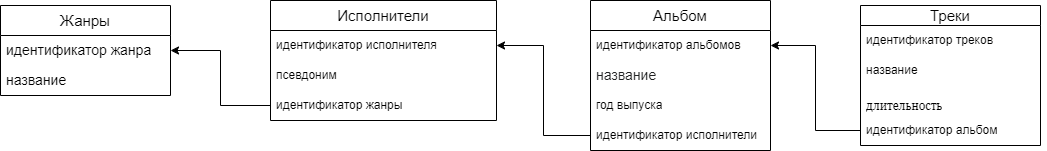

The diagram above was exported from draw.io. Its source (the exported page's mxGraphModel, read from the mxfile embedded in the PNG):
<mxGraphModel dx="1434" dy="764" grid="1" gridSize="10" guides="1" tooltips="1" connect="1" arrows="1" fold="1" page="1" pageScale="1" pageWidth="827" pageHeight="1169" math="0" shadow="0">
  <root>
    <mxCell id="0" />
    <mxCell id="1" parent="0" />
    <mxCell id="NHHtbIi5DeICiiuZxpGB-3" value="&lt;font style=&quot;vertical-align: inherit;&quot;&gt;&lt;font style=&quot;vertical-align: inherit; font-size: 15px;&quot;&gt;Жанры&lt;/font&gt;&lt;/font&gt;" style="swimlane;fontStyle=0;childLayout=stackLayout;horizontal=1;startSize=30;horizontalStack=0;resizeParent=1;resizeParentMax=0;resizeLast=0;collapsible=1;marginBottom=0;whiteSpace=wrap;html=1;" parent="1" vertex="1">
      <mxGeometry x="20" y="40" width="170" height="90" as="geometry" />
    </mxCell>
    <mxCell id="NHHtbIi5DeICiiuZxpGB-4" value="&lt;span style=&quot;font-size: 14px;&quot;&gt;идентификатор жанра&lt;/span&gt;" style="text;strokeColor=none;fillColor=none;align=left;verticalAlign=middle;spacingLeft=4;spacingRight=4;overflow=hidden;points=[[0,0.5],[1,0.5]];portConstraint=eastwest;rotatable=0;whiteSpace=wrap;html=1;" parent="NHHtbIi5DeICiiuZxpGB-3" vertex="1">
      <mxGeometry y="30" width="170" height="30" as="geometry" />
    </mxCell>
    <mxCell id="NHHtbIi5DeICiiuZxpGB-5" value="&lt;font style=&quot;vertical-align: inherit;&quot;&gt;&lt;font style=&quot;vertical-align: inherit; font-size: 14px;&quot;&gt;название&lt;/font&gt;&lt;/font&gt;" style="text;strokeColor=none;fillColor=none;align=left;verticalAlign=middle;spacingLeft=4;spacingRight=4;overflow=hidden;points=[[0,0.5],[1,0.5]];portConstraint=eastwest;rotatable=0;whiteSpace=wrap;html=1;" parent="NHHtbIi5DeICiiuZxpGB-3" vertex="1">
      <mxGeometry y="60" width="170" height="30" as="geometry" />
    </mxCell>
    <mxCell id="NHHtbIi5DeICiiuZxpGB-8" value="&lt;font style=&quot;vertical-align: inherit;&quot;&gt;&lt;font style=&quot;vertical-align: inherit; font-size: 15px;&quot;&gt;Исполнители&lt;/font&gt;&lt;/font&gt;" style="swimlane;fontStyle=0;childLayout=stackLayout;horizontal=1;startSize=30;horizontalStack=0;resizeParent=1;resizeParentMax=0;resizeLast=0;collapsible=1;marginBottom=0;whiteSpace=wrap;html=1;" parent="1" vertex="1">
      <mxGeometry x="290" y="35" width="226" height="120" as="geometry" />
    </mxCell>
    <mxCell id="NHHtbIi5DeICiiuZxpGB-9" value="идентификатор исполнителя" style="text;strokeColor=none;fillColor=none;align=left;verticalAlign=middle;spacingLeft=4;spacingRight=4;overflow=hidden;points=[[0,0.5],[1,0.5]];portConstraint=eastwest;rotatable=0;whiteSpace=wrap;html=1;" parent="NHHtbIi5DeICiiuZxpGB-8" vertex="1">
      <mxGeometry y="30" width="226" height="30" as="geometry" />
    </mxCell>
    <mxCell id="NHHtbIi5DeICiiuZxpGB-10" value="псевдоним" style="text;strokeColor=none;fillColor=none;align=left;verticalAlign=middle;spacingLeft=4;spacingRight=4;overflow=hidden;points=[[0,0.5],[1,0.5]];portConstraint=eastwest;rotatable=0;whiteSpace=wrap;html=1;" parent="NHHtbIi5DeICiiuZxpGB-8" vertex="1">
      <mxGeometry y="60" width="226" height="30" as="geometry" />
    </mxCell>
    <mxCell id="NHHtbIi5DeICiiuZxpGB-27" value="идентификатор жанры" style="text;strokeColor=none;fillColor=none;align=left;verticalAlign=middle;spacingLeft=4;spacingRight=4;overflow=hidden;points=[[0,0.5],[1,0.5]];portConstraint=eastwest;rotatable=0;whiteSpace=wrap;html=1;" parent="NHHtbIi5DeICiiuZxpGB-8" vertex="1">
      <mxGeometry y="90" width="226" height="30" as="geometry" />
    </mxCell>
    <mxCell id="NHHtbIi5DeICiiuZxpGB-16" value="&lt;font style=&quot;font-size: 15px;&quot;&gt;Альбом&lt;/font&gt;" style="swimlane;fontStyle=0;childLayout=stackLayout;horizontal=1;startSize=30;horizontalStack=0;resizeParent=1;resizeParentMax=0;resizeLast=0;collapsible=1;marginBottom=0;whiteSpace=wrap;html=1;" parent="1" vertex="1">
      <mxGeometry x="610" y="35" width="180" height="150" as="geometry" />
    </mxCell>
    <mxCell id="NHHtbIi5DeICiiuZxpGB-17" value="идентификатор альбомов" style="text;strokeColor=none;fillColor=none;align=left;verticalAlign=middle;spacingLeft=4;spacingRight=4;overflow=hidden;points=[[0,0.5],[1,0.5]];portConstraint=eastwest;rotatable=0;whiteSpace=wrap;html=1;" parent="NHHtbIi5DeICiiuZxpGB-16" vertex="1">
      <mxGeometry y="30" width="180" height="30" as="geometry" />
    </mxCell>
    <mxCell id="NHHtbIi5DeICiiuZxpGB-25" value="&lt;span style=&quot;color: rgb(32, 33, 34); font-family: sans-serif; font-size: 14px;&quot;&gt;название&lt;/span&gt;" style="text;strokeColor=none;fillColor=none;align=left;verticalAlign=middle;spacingLeft=4;spacingRight=4;overflow=hidden;points=[[0,0.5],[1,0.5]];portConstraint=eastwest;rotatable=0;whiteSpace=wrap;html=1;" parent="NHHtbIi5DeICiiuZxpGB-16" vertex="1">
      <mxGeometry y="60" width="180" height="30" as="geometry" />
    </mxCell>
    <mxCell id="NHHtbIi5DeICiiuZxpGB-32" value="год выпуска" style="text;strokeColor=none;fillColor=none;align=left;verticalAlign=middle;spacingLeft=4;spacingRight=4;overflow=hidden;points=[[0,0.5],[1,0.5]];portConstraint=eastwest;rotatable=0;whiteSpace=wrap;html=1;" parent="NHHtbIi5DeICiiuZxpGB-16" vertex="1">
      <mxGeometry y="90" width="180" height="30" as="geometry" />
    </mxCell>
    <mxCell id="3wCnc69c09T4Qap8FiWI-3" value="идентификатор исполнители" style="text;strokeColor=none;fillColor=none;align=left;verticalAlign=middle;spacingLeft=4;spacingRight=4;overflow=hidden;points=[[0,0.5],[1,0.5]];portConstraint=eastwest;rotatable=0;whiteSpace=wrap;html=1;" vertex="1" parent="NHHtbIi5DeICiiuZxpGB-16">
      <mxGeometry y="120" width="180" height="30" as="geometry" />
    </mxCell>
    <mxCell id="NHHtbIi5DeICiiuZxpGB-20" value="&lt;font style=&quot;font-size: 15px;&quot;&gt;Треки&lt;/font&gt;" style="swimlane;fontStyle=0;childLayout=stackLayout;horizontal=1;startSize=20;horizontalStack=0;resizeParent=1;resizeParentMax=0;resizeLast=0;collapsible=1;marginBottom=0;whiteSpace=wrap;html=1;" parent="1" vertex="1">
      <mxGeometry x="880" y="40" width="180" height="140" as="geometry" />
    </mxCell>
    <mxCell id="NHHtbIi5DeICiiuZxpGB-21" value="идентификатор треков" style="text;strokeColor=none;fillColor=none;align=left;verticalAlign=middle;spacingLeft=4;spacingRight=4;overflow=hidden;points=[[0,0.5],[1,0.5]];portConstraint=eastwest;rotatable=0;whiteSpace=wrap;html=1;" parent="NHHtbIi5DeICiiuZxpGB-20" vertex="1">
      <mxGeometry y="20" width="180" height="30" as="geometry" />
    </mxCell>
    <mxCell id="NHHtbIi5DeICiiuZxpGB-28" value="название&amp;nbsp;" style="text;strokeColor=none;fillColor=none;align=left;verticalAlign=middle;spacingLeft=4;spacingRight=4;overflow=hidden;points=[[0,0.5],[1,0.5]];portConstraint=eastwest;rotatable=0;whiteSpace=wrap;html=1;" parent="NHHtbIi5DeICiiuZxpGB-20" vertex="1">
      <mxGeometry y="50" width="180" height="30" as="geometry" />
    </mxCell>
    <mxCell id="NHHtbIi5DeICiiuZxpGB-35" value="&lt;h1 style=&quot;margin: 0px 0px 0.25em; padding: 0px; overflow: visible; border-bottom: 1px solid rgb(162, 169, 177); font-weight: normal; font-family: &amp;quot;Linux Libertine&amp;quot;, Georgia, Times, serif; line-height: 120%;&quot; class=&quot;firstHeading mw-first-heading&quot; id=&quot;firstHeading&quot;&gt;&lt;font style=&quot;font-size: 12px;&quot;&gt;длительность&lt;/font&gt;&lt;/h1&gt;" style="text;strokeColor=none;fillColor=none;align=left;verticalAlign=middle;spacingLeft=4;spacingRight=4;overflow=hidden;points=[[0,0.5],[1,0.5]];portConstraint=eastwest;rotatable=0;whiteSpace=wrap;html=1;strokeWidth=13;" parent="NHHtbIi5DeICiiuZxpGB-20" vertex="1">
      <mxGeometry y="80" width="180" height="30" as="geometry" />
    </mxCell>
    <mxCell id="NHHtbIi5DeICiiuZxpGB-36" value="идентификатор альбом" style="text;strokeColor=none;fillColor=none;align=left;verticalAlign=middle;spacingLeft=4;spacingRight=4;overflow=hidden;points=[[0,0.5],[1,0.5]];portConstraint=eastwest;rotatable=0;whiteSpace=wrap;html=1;" parent="NHHtbIi5DeICiiuZxpGB-20" vertex="1">
      <mxGeometry y="110" width="180" height="30" as="geometry" />
    </mxCell>
    <mxCell id="3wCnc69c09T4Qap8FiWI-1" style="edgeStyle=orthogonalEdgeStyle;rounded=0;orthogonalLoop=1;jettySize=auto;html=1;exitX=0;exitY=0.5;exitDx=0;exitDy=0;entryX=1;entryY=0.5;entryDx=0;entryDy=0;" edge="1" parent="1" source="NHHtbIi5DeICiiuZxpGB-27" target="NHHtbIi5DeICiiuZxpGB-4">
      <mxGeometry relative="1" as="geometry" />
    </mxCell>
    <mxCell id="3wCnc69c09T4Qap8FiWI-4" style="edgeStyle=orthogonalEdgeStyle;rounded=0;orthogonalLoop=1;jettySize=auto;html=1;exitX=0;exitY=0.5;exitDx=0;exitDy=0;entryX=1;entryY=0.5;entryDx=0;entryDy=0;" edge="1" parent="1" source="3wCnc69c09T4Qap8FiWI-3" target="NHHtbIi5DeICiiuZxpGB-9">
      <mxGeometry relative="1" as="geometry" />
    </mxCell>
    <mxCell id="3wCnc69c09T4Qap8FiWI-5" style="edgeStyle=orthogonalEdgeStyle;rounded=0;orthogonalLoop=1;jettySize=auto;html=1;exitX=0;exitY=0.5;exitDx=0;exitDy=0;entryX=1;entryY=0.5;entryDx=0;entryDy=0;" edge="1" parent="1" source="NHHtbIi5DeICiiuZxpGB-36" target="NHHtbIi5DeICiiuZxpGB-17">
      <mxGeometry relative="1" as="geometry" />
    </mxCell>
  </root>
</mxGraphModel>